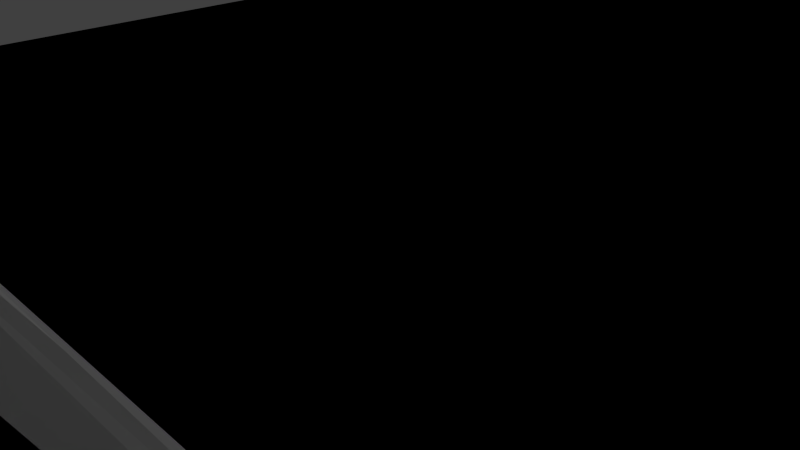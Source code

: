 # Source: road.blend  (saved by Blender 2.75.0; exported with 4.5.12 LTS)
import bpy
from mathutils import Matrix  # noqa: F401  (used for matrix-valued properties, if any)

bpy.ops.wm.read_factory_settings(use_empty=True)
scene = bpy.context.scene
scene.name = 'Scene'

# ---- collections
col_collection_1 = bpy.data.collections.new('Collection 1'); scene.collection.children.link(col_collection_1)

# ---- materials (node trees are filled in below, after node groups)
mat_concrete = bpy.data.materials.new('Concrete')
mat_concrete.alpha_threshold = 0.0
mat_concrete.use_transparent_shadow = False
mat_concrete.roughness = 0.5
mat_concrete.line_color = (0.0, 0.0, 0.0, 1.0)
mat_roadsurface = bpy.data.materials.new('RoadSurface')
mat_roadsurface.alpha_threshold = 0.0
mat_roadsurface.use_transparent_shadow = False
mat_roadsurface.diffuse_color = (0.4, 0.2297, 0.8, 1.0)
mat_roadsurface.roughness = 0.5

# ---- material node trees

# ---- world
world_world = bpy.data.worlds.new('World'); scene.world = world_world
world_world.color = (0.05088, 0.05088, 0.05088)
world_world.use_sun_shadow = False
world_world.sun_shadow_jitter_overblur = 0.0
world_world.cycles.sampling_method = 'MANUAL'
world_world.cycles.sample_map_resolution = 256

# ---- cameras
cam_camera = bpy.data.cameras.new('Camera')
cam_camera.clip_end = 100.0
cam_camera.lens = 35.0
cam_camera.sensor_width = 32.0
cam_camera.sensor_height = 18.0
cam_camera.ortho_scale = 7.314
cam_camera.dof.focus_distance = 0.0
cam_camera.dof.aperture_fstop = 128.0

# ---- lights
light_lamp = bpy.data.lights.new('Lamp', 'POINT')
light_lamp.transmission_factor = 0.0
light_lamp.cutoff_distance = 30.0
light_lamp.energy = 100.0
light_lamp.shadow_buffer_clip_start = 1.001
light_lamp.shadow_soft_size = 0.1
light_lamp.shadow_maximum_resolution = 0.006
light_lamp.use_absolute_resolution = True
light_lamp.cycles.use_multiple_importance_sampling = False

# ---- meshes
me_cube = bpy.data.meshes.new('Cube')
me_cube.from_pydata([(1.0, 2.384e-07, -2.0), (1.0, -2.0, -2.0), (-1.0, -2.0, -2.0), (-1.0, 6.557e-07, -2.0), (1.0, -2.384e-07, 0.0), (1.0, -2.0, 0.0), (-1.0, -2.0, 0.0), (-1.0, 2.98e-07, 0.0), (1.0, -2.404, -2.0), (-1.0, -2.404, -2.0), (1.0, -2.404, 0.0), (-1.0, -2.404, 0.0), (1.0, -2.0, 1.525), (-1.0, -2.0, 1.525), (1.0, -2.404, 1.525), (-1.0, -2.404, 1.525), (1.0, -2.053, 1.696), (-1.0, -2.053, 1.696), (1.0, -2.351, 1.696), (-1.0, -2.351, 1.696), (0.9782, 0.0, -2.0), (-0.9737, 0.0, -2.0), (0.9782, -2.0, -2.0), (-0.9737, -2.0, -2.0), (0.9782, 0.0, 0.0), (-0.9737, 0.0, 0.0), (0.9782, -2.0, 0.0), (-0.9737, -2.0, 0.0), (0.9782, -2.404, -2.0), (-0.9737, -2.404, -2.0), (0.9782, -2.404, 0.0), (-0.9737, -2.404, 0.0), (0.9782, -2.0, 1.525), (-0.9737, -2.0, 1.525), (0.9782, -2.404, 1.525), (-0.9737, -2.404, 1.525), (0.9782, -2.053, 1.696), (-0.9737, -2.053, 1.696), (0.9782, -2.351, 1.696), (-0.9737, -2.351, 1.696), (1.0, 2.384e-07, -2.0), (1.0, -2.0, -2.0), (-0.9737, 0.0, -2.0), (-1.0, 6.557e-07, -2.0), (1.0, -2.384e-07, 0.0), (-0.9737, -2.0, -2.0), (-1.0, -2.0, -2.0), (1.0, -2.0, 0.0), (-1.0, -2.0, 0.0), (-1.0, 2.98e-07, 0.0), (-0.9737, 0.0, 0.0), (-0.9737, -2.0, 0.0), (-0.9737, -2.404, -2.0), (-1.0, -2.404, -2.0), (1.0, -2.404, -2.0), (1.0, -2.404, 0.0), (-1.0, -2.404, 0.0), (-0.9737, -2.404, 0.0), (-0.9737, -2.0, 1.525), (-1.0, -2.0, 1.525), (-0.9737, -2.404, 1.525), (-1.0, -2.404, 1.525), (1.0, -2.404, 1.525), (1.0, -2.0, 1.525), (-0.9737, -2.053, 1.696), (-1.0, -2.053, 1.696), (-0.9737, -2.351, 1.696), (-1.0, -2.351, 1.696), (1.0, -2.351, 1.696), (1.0, -2.053, 1.696), (0.9782, 0.0, -2.0), (0.9782, -2.0, -2.0), (0.9782, 0.0, 0.0), (0.9782, -2.0, 0.0), (0.9782, -2.404, -2.0), (0.9782, -2.404, 0.0), (0.9782, -2.0, 1.525), (0.9782, -2.404, 1.525), (0.9782, -2.053, 1.696), (0.9782, -2.351, 1.696)], [], [(21, 3, 2, 23), (25, 27, 6, 7), (0, 1, 5, 4), (22, 28, 8, 1), (2, 3, 7, 6), (29, 9, 11, 31), (6, 13, 15, 11), (6, 11, 9, 2), (1, 8, 10, 5), (13, 17, 19, 15), (27, 33, 13, 6), (10, 14, 12, 5), (30, 34, 14, 10), (37, 39, 19, 17), (33, 37, 17, 13), (14, 18, 16, 12), (34, 38, 18, 14), (15, 19, 39, 35), (35, 39, 38, 34), (12, 16, 36, 32), (32, 36, 37, 33), (16, 18, 38, 36), (36, 38, 39, 37), (11, 15, 35, 31), (31, 35, 34, 30), (5, 12, 32, 26), (26, 32, 33, 27), (8, 28, 30, 10), (28, 29, 31, 30), (2, 9, 29, 23), (23, 29, 28, 22), (4, 5, 26, 24), (24, 26, 27, 25), (0, 20, 22, 1), (20, 21, 23, 22), (42, 45, 46, 43), (50, 49, 48, 51), (40, 44, 47, 41), (71, 41, 54, 74), (46, 48, 49, 43), (52, 57, 56, 53), (48, 56, 61, 59), (48, 46, 53, 56), (41, 47, 55, 54), (59, 61, 67, 65), (51, 48, 59, 58), (55, 47, 63, 62), (75, 55, 62, 77), (64, 65, 67, 66), (58, 59, 65, 64), (62, 63, 69, 68), (77, 62, 68, 79), (61, 60, 66, 67), (60, 77, 79, 66), (63, 76, 78, 69), (76, 58, 64, 78), (69, 78, 79, 68), (78, 64, 66, 79), (56, 57, 60, 61), (57, 75, 77, 60), (47, 73, 76, 63), (73, 51, 58, 76), (54, 55, 75, 74), (74, 75, 57, 52), (46, 45, 52, 53), (45, 71, 74, 52), (44, 72, 73, 47), (72, 50, 51, 73), (40, 41, 71, 70), (70, 71, 45, 42)])
me_cube.polygons.foreach_set('material_index', [0, 1, 0, 0, 0, 0, 0, 0, 0, 0, 0, 0, 0, 0, 0, 0, 0, 0, 0, 0, 0, 0, 0, 0, 0, 0, 0, 0, 0, 0, 0, 1, 1, 0, 0, 0, 1, 0, 0, 0, 0, 0, 0, 0, 0, 0, 0, 0, 0, 0, 0, 0, 0, 0, 0, 0, 0, 0, 0, 0, 0, 0, 0, 0, 0, 0, 1, 1, 0, 0])
_k = {(0, 1): 1.0, (3, 21): 1.0, (0, 4): 1.0, (2, 23): 1.0, (1, 5): 1.0, (2, 3): 1.0, (2, 6): 1.0, (3, 7): 1.0, (4, 5): 1.0, (7, 25): 1.0, (6, 27): 1.0, (6, 7): 1.0, (9, 29): 1.0, (8, 10): 1.0, (9, 11): 1.0, (11, 31): 1.0, (1, 8): 1.0, (2, 9): 1.0, (6, 11): 1.0, (5, 10): 1.0, (13, 33): 1.0, (15, 35): 1.0, (13, 15): 1.0, (12, 14): 1.0, (11, 15): 1.0, (6, 13): 1.0, (5, 12): 1.0, (10, 14): 1.0, (17, 37): 1.0, (19, 39): 1.0, (17, 19): 1.0, (16, 18): 1.0, (15, 19): 1.0, (13, 17): 1.0, (12, 16): 1.0, (14, 18): 1.0, (0, 20): 1.0, (20, 21): 1.0, (1, 22): 1.0, (22, 23): 1.0, (4, 24): 1.0, (24, 25): 1.0, (5, 26): 1.0, (26, 27): 1.0, (8, 28): 1.0, (28, 29): 1.0, (10, 30): 1.0, (30, 31): 1.0, (12, 32): 1.0, (32, 33): 0.6902, (14, 34): 1.0, (34, 35): 0.6902, (16, 36): 1.0, (36, 37): 0.6902, (18, 38): 1.0, (38, 39): 0.6902, (24, 26): 1.0, (25, 27): 1.0, (40, 41): 1.0, (42, 43): 1.0, (40, 44): 1.0, (45, 46): 1.0, (41, 47): 1.0, (43, 46): 1.0, (46, 48): 1.0, (43, 49): 1.0, (44, 47): 1.0, (49, 50): 1.0, (48, 51): 1.0, (48, 49): 1.0, (52, 53): 1.0, (54, 55): 1.0, (53, 56): 1.0, (56, 57): 1.0, (41, 54): 1.0, (46, 53): 1.0, (48, 56): 1.0, (47, 55): 1.0, (58, 59): 1.0, (60, 61): 1.0, (59, 61): 1.0, (62, 63): 1.0, (56, 61): 1.0, (48, 59): 1.0, (47, 63): 1.0, (55, 62): 1.0, (64, 65): 1.0, (66, 67): 1.0, (65, 67): 1.0, (68, 69): 1.0, (61, 67): 1.0, (59, 65): 1.0, (63, 69): 1.0, (62, 68): 1.0, (40, 70): 1.0, (42, 70): 1.0, (41, 71): 1.0, (45, 71): 1.0, (44, 72): 1.0, (50, 72): 1.0, (47, 73): 1.0, (51, 73): 1.0, (54, 74): 1.0, (52, 74): 1.0, (55, 75): 1.0, (57, 75): 1.0, (63, 76): 1.0, (58, 76): 0.6902, (62, 77): 1.0, (60, 77): 0.6902, (69, 78): 1.0, (64, 78): 0.6902, (68, 79): 1.0, (66, 79): 0.6902, (72, 73): 1.0, (50, 51): 1.0}
me_cube.attributes.new('crease_edge', 'FLOAT', 'EDGE').data.foreach_set('value', [_k.get((min(e.vertices), max(e.vertices)), 0.0) for e in me_cube.edges])
_uv = me_cube.uv_layers.new(name='UVMap')
_uv.uv.foreach_set('vector', [0.0, 0.0, 0.0, 0.0, 0.0, 0.0, 0.0, 0.0, 0.0, 0.0, 0.0, 0.0, 0.0, 0.0, 0.0, 0.0, 0.0, 0.0, 0.0, 0.0, 0.0, 0.0, 0.0, 0.0, 0.0, 0.0, 0.0, 0.0, 0.0, 0.0, 0.0, 0.0, 0.0, 0.0, 0.0, 0.0, 0.0, 0.0, 0.0, 0.0, 0.0, 0.0, 0.0, 0.0, 0.0, 0.0, 0.0, 0.0, 0.0, 0.0, 0.0, 0.0, 0.0, 0.0, 0.0, 0.0, 0.0, 0.0, 0.0, 0.0, 0.0, 0.0, 0.0, 0.0, 0.0, 0.0, 0.0, 0.0, 0.0, 0.0, 0.0, 0.0, 0.0, 0.0, 0.0, 0.0, 0.0, 0.0, 0.0, 0.0, 0.0, 0.0, 0.0, 0.0, 0.0, 0.0, 0.0, 0.0, 0.0, 0.0, 0.0, 0.0, 0.0, 0.0, 0.0, 0.0, 0.0, 0.0, 0.0, 0.0, 0.0, 0.0, 0.0, 0.0, 0.0, 0.0, 0.0, 0.0, 0.0, 0.0, 0.0, 0.0, 0.0, 0.0, 0.0, 0.0, 0.0, 0.0, 0.0, 0.0, 0.0, 0.0, 0.0, 0.0, 0.0, 0.0, 0.0, 0.0, 0.0, 0.0, 0.0, 0.0, 0.0, 0.0, 0.0, 0.0, 0.0, 0.0, 0.0, 0.0, 0.0, 0.0, 0.0, 0.0, 0.0, 0.0, 0.0, 0.0, 0.0, 0.0, 0.0, 0.0, 0.0, 0.0, 0.0, 0.0, 0.0, 0.0, 0.0, 0.0, 0.0, 0.0, 0.0, 0.0, 0.0, 0.0, 0.0, 0.0, 0.0, 0.0, 0.0, 0.0, 0.0, 0.0, 0.0, 0.0, 0.0, 0.0, 0.0, 0.0, 0.0, 0.0, 0.0, 0.0, 0.0, 0.0, 0.0, 0.0, 0.0, 0.0, 0.0, 0.0, 0.0, 0.0, 0.0, 0.0, 0.0, 0.0, 0.0, 0.0, 0.0, 0.0, 0.0, 0.0, 0.0, 0.0, 0.0, 0.0, 0.0, 0.0, 0.0, 0.0, 0.0, 0.0, 0.0, 0.0, 0.0, 0.0, 0.0, 0.0, 0.0, 0.0, 0.0, 0.0, 0.0, 0.0, 0.0, 0.0, 0.0, 0.0, 0.0, 0.0, 0.0, 0.0, 0.0, 0.0, 0.0, 0.0, 0.0, 0.0, 0.0, 0.0, 0.0, 0.0, 0.0, 0.0, 0.0, 0.0, 0.0, 0.0, 0.0, 0.0, 0.0, 0.0, 0.0, 0.0, 0.0, 0.0, 0.0, 0.0, 0.0, 0.0, 0.0, 0.0, 0.0, 0.0, 0.0, 0.0, 0.0, 0.0, 0.0, 0.0, 0.0, 0.0, 0.0, 0.0, 0.0, 0.0, 0.0, 0.0, 0.9096, 0.1318, 0.732, 0.2827, 0.7296, 0.28, 0.9069, 0.1287, 0.2469, 0.9759, 0.2469, 0.9802, 0.0001103, 0.9802, 0.0001287, 0.9759, 0.9999, 0.4363, 0.9226, 0.7305, 0.6369, 0.6016, 0.7994, 0.4416, 0.7995, 0.4388, 0.7994, 0.4416, 0.7556, 0.4375, 0.7547, 0.4347, 0.7296, 0.28, 0.5308, 0.2476, 0.6594, 0.0001103, 0.9069, 0.1287, 0.7033, 0.3103, 0.5329, 0.301, 0.5327, 0.2971, 0.7024, 0.3076, 0.5308, 0.2476, 0.5327, 0.2971, 0.3201, 0.337, 0.3112, 0.2789, 0.5308, 0.2476, 0.7296, 0.28, 0.7024, 0.3076, 0.5327, 0.2971, 0.7994, 0.4416, 0.6369, 0.6016, 0.6042, 0.5507, 0.7556, 0.4375, 0.3112, 0.2789, 0.3201, 0.337, 0.2943, 0.3331, 0.2878, 0.2902, 0.001342, 0.4399, 0.0001103, 0.436, 0.2225, 0.3654, 0.2237, 0.3693, 0.6042, 0.5507, 0.6369, 0.6016, 0.4345, 0.687, 0.4118, 0.6334, 0.6024, 0.5476, 0.6042, 0.5507, 0.4118, 0.6334, 0.4106, 0.6301, 0.2503, 0.3612, 0.2492, 0.3573, 0.2936, 0.3441, 0.2947, 0.348, 0.2237, 0.3693, 0.2225, 0.3654, 0.2492, 0.3573, 0.2503, 0.3612, 0.4118, 0.6334, 0.4345, 0.687, 0.4088, 0.6896, 0.3921, 0.65, 0.4106, 0.6301, 0.4118, 0.6334, 0.3847, 0.6424, 0.3836, 0.6391, 0.3201, 0.337, 0.321, 0.3407, 0.2947, 0.348, 0.2936, 0.3441, 0.321, 0.3407, 0.4106, 0.6301, 0.3836, 0.6391, 0.2947, 0.348, 0.3117, 0.6649, 0.3106, 0.6614, 0.3385, 0.6531, 0.3395, 0.6565, 0.3106, 0.6614, 0.2237, 0.3693, 0.2503, 0.3612, 0.3385, 0.6531, 0.3395, 0.6565, 0.3385, 0.6531, 0.3836, 0.6391, 0.3847, 0.6424, 0.3385, 0.6531, 0.2503, 0.3612, 0.2947, 0.348, 0.3836, 0.6391, 0.5327, 0.2971, 0.5329, 0.301, 0.321, 0.3407, 0.3201, 0.337, 0.5329, 0.301, 0.6024, 0.5476, 0.4106, 0.6301, 0.321, 0.3407, 0.09544, 0.7305, 0.0943, 0.7267, 0.3106, 0.6614, 0.3117, 0.6649, 0.0943, 0.7267, 0.001342, 0.4399, 0.2237, 0.3693, 0.3106, 0.6614, 0.7556, 0.4375, 0.6042, 0.5507, 0.6024, 0.5476, 0.7547, 0.4347, 0.7547, 0.4347, 0.6024, 0.5476, 0.5329, 0.301, 0.7033, 0.3103, 0.7296, 0.28, 0.732, 0.2827, 0.7033, 0.3103, 0.7024, 0.3076, 0.732, 0.2827, 0.7995, 0.4388, 0.7547, 0.4347, 0.7033, 0.3103, 0.247, 0.7307, 0.2469, 0.735, 0.0001291, 0.735, 0.0001572, 0.7307, 0.2469, 0.735, 0.2469, 0.9759, 0.0001287, 0.9759, 0.0001291, 0.735, 0.9999, 0.4363, 0.7994, 0.4416, 0.7995, 0.4388, 0.9998, 0.4328, 0.9998, 0.4328, 0.7995, 0.4388, 0.732, 0.2827, 0.9096, 0.1318])
me_cube.materials.append(mat_concrete)
me_cube.materials.append(mat_roadsurface)
me_cube.use_remesh_preserve_volume = False
me_cube.use_remesh_preserve_attributes = False
me_cube.use_mirror_vertex_groups = False
me_cube.update()

# ---- objects
ob_cube = bpy.data.objects.new('Cube', me_cube)
ob_lamp = bpy.data.objects.new('Lamp', light_lamp)
ob_camera = bpy.data.objects.new('Camera', cam_camera)

# ---- transforms, parenting, visibility, modifiers, constraints
ob_cube.location = (2.861e-06, 5.0, 1.0)
ob_cube.scale = (10.0, 5.0, 1.0)
ob_cube.lock_rotations_4d = False
ob_cube.empty_display_type = 'ARROWS'
ob_cube.lineart.crease_threshold = 0.0
_m = ob_cube.modifiers.new('Mirror', 'MIRROR')
_m.use_axis = (False, True, False)
_m.use_clip = True
_m = ob_cube.modifiers.new('Subsurf', 'SUBSURF')
_m.uv_smooth = 'PRESERVE_CORNERS'
_m.quality = 1
_m.render_levels = 1
_m.show_only_control_edges = False
ob_lamp.location = (4.076, 1.005, 5.904)
ob_lamp.rotation_euler = (0.6503, 0.05522, 1.866)
ob_lamp.lock_rotations_4d = False
ob_lamp.empty_display_type = 'ARROWS'
ob_lamp.color = (0.0, 0.0, 0.0, 0.0)
ob_lamp.lineart.crease_threshold = 0.0
ob_camera.location = (7.481, -6.508, 5.344)
ob_camera.rotation_euler = (1.109, 0.01082, 0.8149)
ob_camera.lock_rotations_4d = False
ob_camera.empty_display_type = 'ARROWS'
ob_camera.color = (0.0, 0.0, 0.0, 0.0)
ob_camera.display_type = 'WIRE'
ob_camera.lineart.crease_threshold = 0.0

# ---- collection membership
col_collection_1.objects.link(ob_cube)
col_collection_1.objects.link(ob_lamp)
col_collection_1.objects.link(ob_camera)

# ---- scene / render settings (as saved in the file)
scene.camera = ob_camera
scene.frame_start = 1; scene.frame_end = 250; scene.frame_set(1)
scene.render.engine = 'BLENDER_EEVEE_NEXT'
scene.render.resolution_percentage = 50
scene.render.dither_intensity = 0.0
scene.cycles.use_denoising = False
scene.cycles.samples = 10
scene.cycles.sampling_pattern = 'TABULATED_SOBOL'
scene.cycles.light_sampling_threshold = 0.0
scene.cycles.use_adaptive_sampling = False
scene.cycles.use_light_tree = False
scene.cycles.blur_glossy = 0.0
scene.cycles.pixel_filter_type = 'GAUSSIAN'
scene.cycles.sample_clamp_indirect = 0.0
scene.view_settings.view_transform = 'Standard'
bpy.context.view_layer.update()
